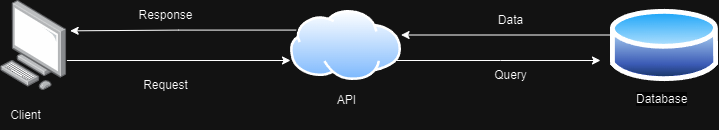

The diagram above was exported from draw.io. Its source (the exported page's mxGraphModel, read from the mxfile embedded in the PNG):
<mxGraphModel dx="1221" dy="733" grid="1" gridSize="10" guides="1" tooltips="1" connect="1" arrows="1" fold="1" page="1" pageScale="1" pageWidth="827" pageHeight="1169" math="0" shadow="0">
  <root>
    <mxCell id="0" />
    <mxCell id="1" parent="0" />
    <mxCell id="ai_pLupV56fhBHcjdK2l-6" style="edgeStyle=orthogonalEdgeStyle;rounded=0;orthogonalLoop=1;jettySize=auto;html=1;" edge="1" parent="1">
      <mxGeometry relative="1" as="geometry">
        <mxPoint x="126.41000000000008" y="230" as="sourcePoint" />
        <mxPoint x="350" y="230" as="targetPoint" />
      </mxGeometry>
    </mxCell>
    <mxCell id="ai_pLupV56fhBHcjdK2l-1" value="" style="image;points=[];aspect=fixed;html=1;align=center;shadow=0;dashed=0;image=img/lib/allied_telesis/computer_and_terminals/Personal_Computer.svg;" vertex="1" parent="1">
      <mxGeometry x="60" y="170" width="66.41" height="90" as="geometry" />
    </mxCell>
    <mxCell id="ai_pLupV56fhBHcjdK2l-7" style="edgeStyle=orthogonalEdgeStyle;rounded=0;orthogonalLoop=1;jettySize=auto;html=1;" edge="1" parent="1" source="ai_pLupV56fhBHcjdK2l-2">
      <mxGeometry relative="1" as="geometry">
        <mxPoint x="660" y="230" as="targetPoint" />
        <Array as="points">
          <mxPoint x="560" y="230" />
          <mxPoint x="560" y="230" />
        </Array>
      </mxGeometry>
    </mxCell>
    <mxCell id="ai_pLupV56fhBHcjdK2l-2" value="" style="image;aspect=fixed;perimeter=ellipsePerimeter;html=1;align=center;shadow=0;dashed=0;spacingTop=3;image=img/lib/active_directory/internet_cloud.svg;" vertex="1" parent="1">
      <mxGeometry x="350" y="180" width="111.11" height="70" as="geometry" />
    </mxCell>
    <mxCell id="ai_pLupV56fhBHcjdK2l-11" style="edgeStyle=orthogonalEdgeStyle;rounded=0;orthogonalLoop=1;jettySize=auto;html=1;exitX=0;exitY=0.5;exitDx=0;exitDy=0;entryX=1;entryY=0.5;entryDx=0;entryDy=0;" edge="1" parent="1">
      <mxGeometry relative="1" as="geometry">
        <mxPoint x="669.45" y="204.5" as="sourcePoint" />
        <mxPoint x="460.5599999999999" y="204.5" as="targetPoint" />
      </mxGeometry>
    </mxCell>
    <mxCell id="ai_pLupV56fhBHcjdK2l-3" value="" style="image;aspect=fixed;perimeter=ellipsePerimeter;html=1;align=center;shadow=0;dashed=0;spacingTop=3;image=img/lib/active_directory/database.svg;" vertex="1" parent="1">
      <mxGeometry x="670" y="175" width="108.11" height="80" as="geometry" />
    </mxCell>
    <mxCell id="ai_pLupV56fhBHcjdK2l-12" value="Data" style="text;html=1;align=center;verticalAlign=middle;resizable=0;points=[];autosize=1;strokeColor=none;fillColor=none;" vertex="1" parent="1">
      <mxGeometry x="545" y="175" width="50" height="30" as="geometry" />
    </mxCell>
    <mxCell id="ai_pLupV56fhBHcjdK2l-13" value="&lt;span style=&quot;color: rgb(0, 0, 0); font-family: Helvetica; font-size: 12px; font-style: normal; font-variant-ligatures: normal; font-variant-caps: normal; font-weight: 400; letter-spacing: normal; orphans: 2; text-align: center; text-indent: 0px; text-transform: none; widows: 2; word-spacing: 0px; -webkit-text-stroke-width: 0px; white-space: nowrap; background-color: rgb(251, 251, 251); text-decoration-thickness: initial; text-decoration-style: initial; text-decoration-color: initial; display: inline !important; float: none;&quot;&gt;Database&lt;/span&gt;" style="text;whiteSpace=wrap;html=1;" vertex="1" parent="1">
      <mxGeometry x="694.06" y="255" width="60" height="40" as="geometry" />
    </mxCell>
    <mxCell id="ai_pLupV56fhBHcjdK2l-14" value="Query" style="text;html=1;align=center;verticalAlign=middle;resizable=0;points=[];autosize=1;strokeColor=none;fillColor=none;" vertex="1" parent="1">
      <mxGeometry x="540" y="230" width="60" height="30" as="geometry" />
    </mxCell>
    <mxCell id="ai_pLupV56fhBHcjdK2l-15" style="edgeStyle=orthogonalEdgeStyle;rounded=0;orthogonalLoop=1;jettySize=auto;html=1;exitX=0;exitY=0.25;exitDx=0;exitDy=0;entryX=1.049;entryY=0.337;entryDx=0;entryDy=0;entryPerimeter=0;" edge="1" parent="1" source="ai_pLupV56fhBHcjdK2l-2" target="ai_pLupV56fhBHcjdK2l-1">
      <mxGeometry relative="1" as="geometry" />
    </mxCell>
    <mxCell id="ai_pLupV56fhBHcjdK2l-16" value="Request" style="text;html=1;align=center;verticalAlign=middle;resizable=0;points=[];autosize=1;strokeColor=none;fillColor=none;" vertex="1" parent="1">
      <mxGeometry x="190" y="240" width="70" height="30" as="geometry" />
    </mxCell>
    <mxCell id="ai_pLupV56fhBHcjdK2l-17" value="Response" style="text;html=1;align=center;verticalAlign=middle;resizable=0;points=[];autosize=1;strokeColor=none;fillColor=none;" vertex="1" parent="1">
      <mxGeometry x="185" y="170" width="80" height="30" as="geometry" />
    </mxCell>
    <mxCell id="ai_pLupV56fhBHcjdK2l-19" value="Client" style="text;html=1;align=center;verticalAlign=middle;resizable=0;points=[];autosize=1;strokeColor=none;fillColor=none;" vertex="1" parent="1">
      <mxGeometry x="60" y="270" width="50" height="30" as="geometry" />
    </mxCell>
    <mxCell id="ai_pLupV56fhBHcjdK2l-20" value="API" style="text;html=1;align=center;verticalAlign=middle;resizable=0;points=[];autosize=1;strokeColor=none;fillColor=none;" vertex="1" parent="1">
      <mxGeometry x="385.56" y="255" width="40" height="30" as="geometry" />
    </mxCell>
  </root>
</mxGraphModel>